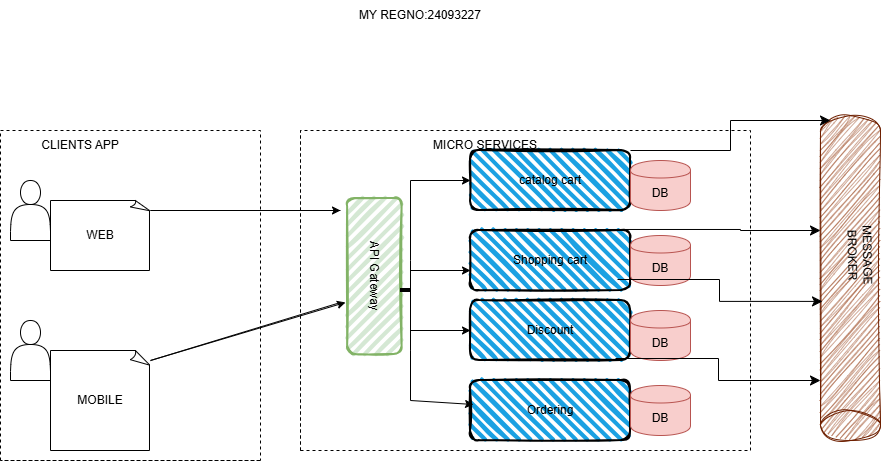

The diagram above was exported from draw.io. Its source (the exported page's mxGraphModel, read from the mxfile embedded in the PNG):
<mxGraphModel dx="1418" dy="780" grid="1" gridSize="10" guides="1" tooltips="1" connect="1" arrows="1" fold="1" page="1" pageScale="1" pageWidth="827" pageHeight="1169" math="0" shadow="0">
  <root>
    <mxCell id="0" />
    <mxCell id="1" parent="0" />
    <mxCell id="d4gczscd4sPCQ2-cHLW1-1" parent="1" style="shape=actor;whiteSpace=wrap;html=1;" value="" vertex="1">
      <mxGeometry height="60" width="40" x="80" y="230" as="geometry" />
    </mxCell>
    <mxCell id="d4gczscd4sPCQ2-cHLW1-2" parent="1" style="shape=actor;whiteSpace=wrap;html=1;" value="" vertex="1">
      <mxGeometry height="60" width="40" x="80" y="370" as="geometry" />
    </mxCell>
    <mxCell id="d4gczscd4sPCQ2-cHLW1-3" parent="1" style="whiteSpace=wrap;html=1;shape=mxgraph.basic.document" value="WEB" vertex="1">
      <mxGeometry height="70" width="100" x="120" y="250" as="geometry" />
    </mxCell>
    <mxCell id="d4gczscd4sPCQ2-cHLW1-4" parent="1" style="whiteSpace=wrap;html=1;shape=mxgraph.basic.document" value="MOBILE" vertex="1">
      <mxGeometry height="100" width="100" x="120" y="400" as="geometry" />
    </mxCell>
    <mxCell id="d4gczscd4sPCQ2-cHLW1-7" edge="1" parent="1" style="edgeStyle=orthogonalEdgeStyle;rounded=0;orthogonalLoop=1;jettySize=auto;html=1;" value="">
      <mxGeometry relative="1" as="geometry">
        <Array as="points">
          <mxPoint x="220" y="260" />
          <mxPoint x="220" y="260" />
        </Array>
        <mxPoint x="410" y="260" as="sourcePoint" />
        <mxPoint x="410" y="260" as="targetPoint" />
      </mxGeometry>
    </mxCell>
    <mxCell id="d4gczscd4sPCQ2-cHLW1-11" edge="1" parent="1" style="endArrow=none;dashed=1;html=1;rounded=0;" value="">
      <mxGeometry height="50" relative="1" width="50" as="geometry">
        <Array as="points">
          <mxPoint x="330" y="180" />
          <mxPoint x="330" y="350" />
        </Array>
        <mxPoint x="70" y="180" as="sourcePoint" />
        <mxPoint x="330" y="510" as="targetPoint" />
      </mxGeometry>
    </mxCell>
    <mxCell id="d4gczscd4sPCQ2-cHLW1-12" edge="1" parent="1" style="endArrow=none;dashed=1;html=1;rounded=0;" value="">
      <mxGeometry height="50" relative="1" width="50" as="geometry">
        <mxPoint x="70" y="510" as="sourcePoint" />
        <mxPoint x="70" y="180" as="targetPoint" />
      </mxGeometry>
    </mxCell>
    <mxCell id="d4gczscd4sPCQ2-cHLW1-15" edge="1" parent="1" style="endArrow=none;dashed=1;html=1;rounded=0;" value="">
      <mxGeometry height="50" relative="1" width="50" as="geometry">
        <mxPoint x="370" y="500" as="sourcePoint" />
        <mxPoint x="370" y="180" as="targetPoint" />
      </mxGeometry>
    </mxCell>
    <mxCell id="d4gczscd4sPCQ2-cHLW1-16" edge="1" parent="1" style="endArrow=none;dashed=1;html=1;rounded=0;" value="">
      <mxGeometry height="50" relative="1" width="50" as="geometry">
        <Array as="points">
          <mxPoint x="460" y="500" />
          <mxPoint x="820" y="500" />
          <mxPoint x="820" y="310" />
          <mxPoint x="820" y="180" />
        </Array>
        <mxPoint x="370" y="500" as="sourcePoint" />
        <mxPoint x="600" y="180" as="targetPoint" />
      </mxGeometry>
    </mxCell>
    <mxCell id="d4gczscd4sPCQ2-cHLW1-17" edge="1" parent="1" style="endArrow=none;dashed=1;html=1;rounded=0;" value="">
      <mxGeometry height="50" relative="1" width="50" as="geometry">
        <Array as="points">
          <mxPoint x="370" y="180" />
        </Array>
        <mxPoint x="370" y="500" as="sourcePoint" />
        <mxPoint x="600" y="180" as="targetPoint" />
      </mxGeometry>
    </mxCell>
    <mxCell id="d4gczscd4sPCQ2-cHLW1-18" edge="1" parent="1" style="endArrow=classic;html=1;rounded=0;entryX=0.666;entryY=1.039;entryDx=0;entryDy=0;entryPerimeter=0;" target="d4gczscd4sPCQ2-cHLW1-39" value="">
      <mxGeometry height="50" relative="1" width="50" as="geometry">
        <Array as="points">
          <mxPoint x="220" y="410" />
        </Array>
        <mxPoint x="410" y="352" as="sourcePoint" />
        <mxPoint x="400" y="360" as="targetPoint" />
      </mxGeometry>
    </mxCell>
    <mxCell id="d4gczscd4sPCQ2-cHLW1-19" edge="1" parent="1" style="endArrow=none;html=1;rounded=0;" value="">
      <mxGeometry height="50" relative="1" width="50" as="geometry">
        <Array as="points">
          <mxPoint x="480" y="450" />
          <mxPoint x="480" y="400" />
          <mxPoint x="480" y="310" />
        </Array>
        <mxPoint x="480" y="450" as="sourcePoint" />
        <mxPoint x="480" y="230" as="targetPoint" />
      </mxGeometry>
    </mxCell>
    <mxCell id="d4gczscd4sPCQ2-cHLW1-20" parent="1" style="rounded=1;whiteSpace=wrap;html=1;strokeWidth=2;fillWeight=4;hachureGap=8;hachureAngle=45;fillColor=#1ba1e2;sketch=1;" value="Ordering" vertex="1">
      <mxGeometry height="60" width="160" x="540" y="430" as="geometry" />
    </mxCell>
    <mxCell id="d4gczscd4sPCQ2-cHLW1-21" parent="1" style="rounded=1;whiteSpace=wrap;html=1;strokeWidth=2;fillWeight=4;hachureGap=8;hachureAngle=45;fillColor=#1ba1e2;sketch=1;" value="Discount" vertex="1">
      <mxGeometry height="60" width="160" x="540" y="350" as="geometry" />
    </mxCell>
    <mxCell id="d4gczscd4sPCQ2-cHLW1-22" parent="1" style="rounded=1;whiteSpace=wrap;html=1;strokeWidth=2;fillWeight=4;hachureGap=8;hachureAngle=45;fillColor=#1ba1e2;sketch=1;" value="Shopping cart" vertex="1">
      <mxGeometry height="60" width="160" x="540" y="280" as="geometry" />
    </mxCell>
    <mxCell id="d4gczscd4sPCQ2-cHLW1-23" parent="1" style="rounded=1;whiteSpace=wrap;html=1;strokeWidth=2;fillWeight=4;hachureGap=8;hachureAngle=45;fillColor=#1ba1e2;sketch=1;" value="catalog cart" vertex="1">
      <mxGeometry height="60" width="160" x="540" y="200" as="geometry" />
    </mxCell>
    <mxCell id="d4gczscd4sPCQ2-cHLW1-25" edge="1" parent="1" style="endArrow=classic;html=1;rounded=0;" value="">
      <mxGeometry height="50" relative="1" width="50" as="geometry">
        <mxPoint x="480" y="230" as="sourcePoint" />
        <mxPoint x="540" y="230" as="targetPoint" />
      </mxGeometry>
    </mxCell>
    <mxCell id="d4gczscd4sPCQ2-cHLW1-26" edge="1" parent="1" style="endArrow=classic;html=1;rounded=0;" target="d4gczscd4sPCQ2-cHLW1-21" value="">
      <mxGeometry height="50" relative="1" width="50" as="geometry">
        <Array as="points">
          <mxPoint x="480" y="370" />
          <mxPoint x="480" y="380" />
          <mxPoint x="530" y="380" />
          <mxPoint x="540" y="380" />
          <mxPoint x="490" y="380" />
        </Array>
        <mxPoint x="480" y="400" as="sourcePoint" />
        <mxPoint x="530" y="400" as="targetPoint" />
      </mxGeometry>
    </mxCell>
    <mxCell id="d4gczscd4sPCQ2-cHLW1-27" edge="1" parent="1" style="endArrow=classic;html=1;rounded=0;" value="">
      <mxGeometry height="50" relative="1" width="50" as="geometry">
        <mxPoint x="480" y="320" as="sourcePoint" />
        <mxPoint x="540" y="320" as="targetPoint" />
      </mxGeometry>
    </mxCell>
    <mxCell id="d4gczscd4sPCQ2-cHLW1-29" edge="1" parent="1" style="edgeStyle=orthogonalEdgeStyle;rounded=0;orthogonalLoop=1;jettySize=auto;html=1;entryX=0;entryY=0.5;entryDx=0;entryDy=0;" target="d4gczscd4sPCQ2-cHLW1-21">
      <mxGeometry relative="1" as="geometry">
        <Array as="points">
          <mxPoint x="540" y="380" />
        </Array>
        <mxPoint x="540" y="380" as="sourcePoint" />
      </mxGeometry>
    </mxCell>
    <mxCell id="d4gczscd4sPCQ2-cHLW1-30" edge="1" parent="1" style="endArrow=classic;html=1;rounded=0;entryX=0.019;entryY=0.4;entryDx=0;entryDy=0;entryPerimeter=0;" target="d4gczscd4sPCQ2-cHLW1-20" value="">
      <mxGeometry height="50" relative="1" width="50" as="geometry">
        <Array as="points" />
        <mxPoint x="480" y="450" as="sourcePoint" />
        <mxPoint x="530" y="453" as="targetPoint" />
      </mxGeometry>
    </mxCell>
    <mxCell id="d4gczscd4sPCQ2-cHLW1-38" edge="1" parent="1" style="endArrow=none;dashed=1;html=1;rounded=0;" value="">
      <mxGeometry height="50" relative="1" width="50" as="geometry">
        <Array as="points">
          <mxPoint x="70" y="510" />
          <mxPoint x="200" y="510" />
          <mxPoint x="270" y="510" />
        </Array>
        <mxPoint x="330" y="510" as="sourcePoint" />
        <mxPoint x="330" y="510" as="targetPoint" />
      </mxGeometry>
    </mxCell>
    <mxCell id="d4gczscd4sPCQ2-cHLW1-39" parent="1" style="rounded=1;whiteSpace=wrap;html=1;strokeWidth=2;fillWeight=4;hachureGap=8;hachureAngle=45;fillColor=#d5e8d4;sketch=1;direction=east;strokeColor=#82b366;rotation=90;" value="API Gateway" vertex="1">
      <mxGeometry height="54.48" width="156.01" x="366.36" y="298.79" as="geometry" />
    </mxCell>
    <mxCell id="d4gczscd4sPCQ2-cHLW1-41" parent="1" style="shape=cylinder;whiteSpace=wrap;html=1;boundedLbl=1;backgroundOutline=1;fillColor=#f8cecc;strokeColor=#b85450;" value="DB" vertex="1">
      <mxGeometry height="50" width="60" x="700" y="285" as="geometry" />
    </mxCell>
    <mxCell id="d4gczscd4sPCQ2-cHLW1-42" parent="1" style="shape=cylinder;whiteSpace=wrap;html=1;boundedLbl=1;backgroundOutline=1;fillColor=#f8cecc;strokeColor=#b85450;" value="DB" vertex="1">
      <mxGeometry height="50" width="60" x="700" y="360" as="geometry" />
    </mxCell>
    <mxCell id="d4gczscd4sPCQ2-cHLW1-43" parent="1" style="shape=cylinder;whiteSpace=wrap;html=1;boundedLbl=1;backgroundOutline=1;fillColor=#f8cecc;strokeColor=#b85450;" value="DB" vertex="1">
      <mxGeometry height="50" width="60" x="700" y="435" as="geometry" />
    </mxCell>
    <mxCell id="d4gczscd4sPCQ2-cHLW1-44" parent="1" style="text;html=1;whiteSpace=wrap;strokeColor=none;fillColor=none;align=center;verticalAlign=middle;rounded=0;autosize=1;resizable=0;" value="CLIENTS APP" vertex="1">
      <mxGeometry height="30" width="100" x="100" y="180" as="geometry" />
    </mxCell>
    <mxCell id="d4gczscd4sPCQ2-cHLW1-46" parent="1" style="shape=cylinder3;whiteSpace=wrap;html=1;boundedLbl=1;backgroundOutline=1;size=15;rotation=-180;strokeColor=#6D1F00;fillColor=#a0522d;strokeWidth=1;sketch=1;curveFitting=1;jiggle=2;shadow=0;fillStyle=hachure;fontColor=#ffffff;" value="" vertex="1">
      <mxGeometry height="325" width="60" x="890" y="165" as="geometry" />
    </mxCell>
    <mxCell id="d4gczscd4sPCQ2-cHLW1-47" parent="1" style="text;html=1;whiteSpace=wrap;strokeColor=none;fillColor=none;align=center;verticalAlign=middle;rounded=0;autosize=1;resizable=0;" value="MICRO SERVICES" vertex="1">
      <mxGeometry height="30" width="130" x="490" y="180" as="geometry" />
    </mxCell>
    <mxCell id="d4gczscd4sPCQ2-cHLW1-48" parent="1" style="text;html=1;whiteSpace=wrap;strokeColor=none;fillColor=none;align=center;verticalAlign=middle;rounded=0;rotation=89;" value="MESSAGE BROKER" vertex="1">
      <mxGeometry height="30" width="60" x="900" y="290" as="geometry" />
    </mxCell>
    <mxCell id="d4gczscd4sPCQ2-cHLW1-49" edge="1" parent="1" source="d4gczscd4sPCQ2-cHLW1-23" style="edgeStyle=elbowEdgeStyle;elbow=horizontal;endArrow=classic;html=1;curved=0;rounded=0;endSize=8;startSize=8;entryX=1;entryY=1;entryDx=0;entryDy=-15;entryPerimeter=0;exitX=1;exitY=0;exitDx=0;exitDy=0;" value="">
      <mxGeometry height="50" relative="1" width="50" as="geometry">
        <mxPoint x="800" y="210" as="sourcePoint" />
        <mxPoint x="900" y="170" as="targetPoint" />
      </mxGeometry>
    </mxCell>
    <mxCell id="d4gczscd4sPCQ2-cHLW1-50" edge="1" parent="1" style="edgeStyle=elbowEdgeStyle;elbow=horizontal;endArrow=classic;html=1;curved=0;rounded=0;endSize=8;startSize=8;entryX=1;entryY=1;entryDx=0;entryDy=-15;entryPerimeter=0;" target="d4gczscd4sPCQ2-cHLW1-40" value="">
      <mxGeometry height="50" relative="1" width="50" as="geometry">
        <mxPoint x="700" y="230" as="sourcePoint" />
        <mxPoint x="890" y="195" as="targetPoint" />
      </mxGeometry>
    </mxCell>
    <mxCell id="d4gczscd4sPCQ2-cHLW1-40" parent="1" style="shape=cylinder;whiteSpace=wrap;html=1;boundedLbl=1;backgroundOutline=1;fillColor=#f8cecc;strokeColor=#b85450;" value="DB" vertex="1">
      <mxGeometry height="50" width="60" x="700" y="210" as="geometry" />
    </mxCell>
    <mxCell id="d4gczscd4sPCQ2-cHLW1-51" edge="1" parent="1" source="d4gczscd4sPCQ2-cHLW1-22" style="edgeStyle=elbowEdgeStyle;elbow=horizontal;endArrow=classic;html=1;curved=0;rounded=0;endSize=8;startSize=8;entryX=1;entryY=0;entryDx=0;entryDy=210;entryPerimeter=0;exitX=0.856;exitY=-0.017;exitDx=0;exitDy=0;exitPerimeter=0;" target="d4gczscd4sPCQ2-cHLW1-46" value="">
      <mxGeometry height="50" relative="1" width="50" as="geometry">
        <Array as="points">
          <mxPoint x="810" y="290" />
          <mxPoint x="780" y="260" />
        </Array>
        <mxPoint x="680" y="270" as="sourcePoint" />
        <mxPoint x="880" y="240" as="targetPoint" />
      </mxGeometry>
    </mxCell>
    <mxCell id="d4gczscd4sPCQ2-cHLW1-52" edge="1" parent="1" style="edgeStyle=elbowEdgeStyle;elbow=horizontal;endArrow=classic;html=1;curved=0;rounded=0;endSize=8;startSize=8;exitX=0.856;exitY=-0.017;exitDx=0;exitDy=0;exitPerimeter=0;entryX=0.967;entryY=0.428;entryDx=0;entryDy=0;entryPerimeter=0;" target="d4gczscd4sPCQ2-cHLW1-46" value="">
      <mxGeometry height="50" relative="1" width="50" as="geometry">
        <mxPoint x="687" y="329" as="sourcePoint" />
        <mxPoint x="880" y="350" as="targetPoint" />
      </mxGeometry>
    </mxCell>
    <mxCell id="d4gczscd4sPCQ2-cHLW1-53" edge="1" parent="1" style="edgeStyle=elbowEdgeStyle;elbow=horizontal;endArrow=classic;html=1;curved=0;rounded=0;endSize=8;startSize=8;exitX=0.856;exitY=-0.017;exitDx=0;exitDy=0;exitPerimeter=0;entryX=0.967;entryY=0.428;entryDx=0;entryDy=0;entryPerimeter=0;" value="">
      <mxGeometry height="50" relative="1" width="50" as="geometry">
        <mxPoint x="685" y="408" as="sourcePoint" />
        <mxPoint x="890" y="430" as="targetPoint" />
      </mxGeometry>
    </mxCell>
    <mxCell id="d4gczscd4sPCQ2-cHLW1-54" parent="1" style="line;strokeWidth=4;html=1;perimeter=backbonePerimeter;points=[];outlineConnect=0;" value="" vertex="1">
      <mxGeometry height="10" width="10" x="470" y="335" as="geometry" />
    </mxCell>
    <mxCell id="d4gczscd4sPCQ2-cHLW1-55" parent="1" style="text;html=1;whiteSpace=wrap;strokeColor=none;fillColor=none;align=center;verticalAlign=middle;rounded=0;autosize=1;resizable=0;" value="MY REGNO:24093227" vertex="1">
      <mxGeometry height="30" width="150" x="415" y="50" as="geometry" />
    </mxCell>
  </root>
</mxGraphModel>